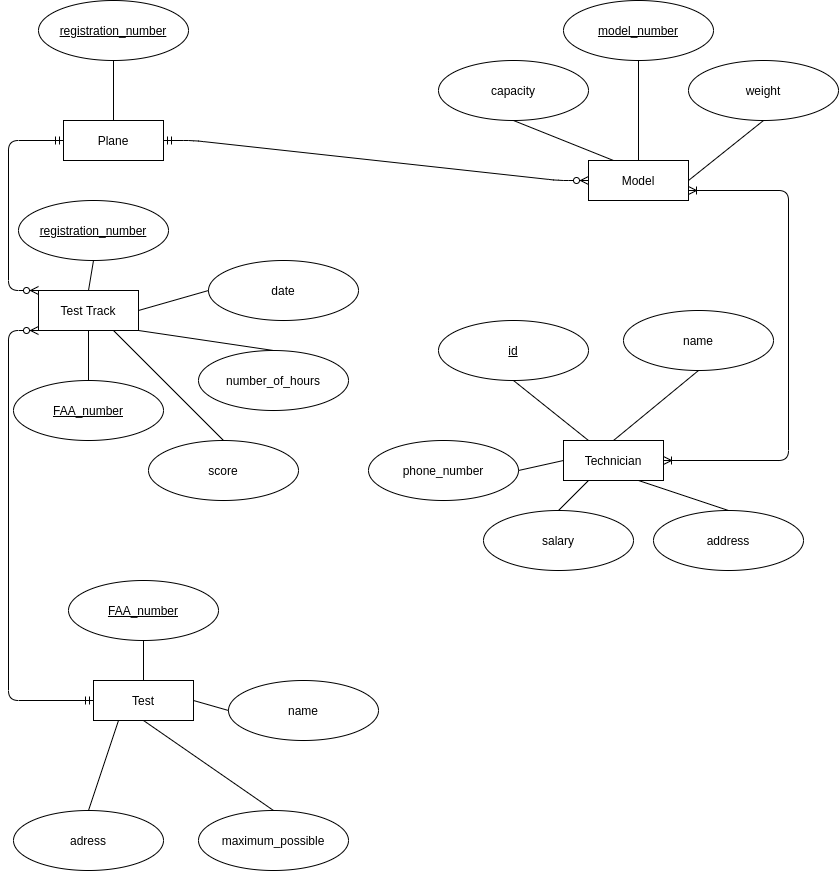

The diagram above was exported from draw.io. Its source (the exported page's mxGraphModel, read from the mxfile embedded in the PNG):
<mxGraphModel dx="1422" dy="747" grid="1" gridSize="10" guides="1" tooltips="1" connect="1" arrows="1" fold="1" page="1" pageScale="1" pageWidth="850" pageHeight="1100" math="0" shadow="0">
  <root>
    <mxCell id="pZIvXNAga6d0cFmzP8s5-0" />
    <mxCell id="pZIvXNAga6d0cFmzP8s5-1" parent="pZIvXNAga6d0cFmzP8s5-0" />
    <mxCell id="YCgWxwts719LmhDzdaxV-1" value="Plane" style="whiteSpace=wrap;html=1;align=center;" vertex="1" parent="pZIvXNAga6d0cFmzP8s5-1">
      <mxGeometry x="65" y="160" width="100" height="40" as="geometry" />
    </mxCell>
    <mxCell id="nMyEmjh8RxRfWdYn3ttq-0" value="&lt;u&gt;registration_number&lt;/u&gt;" style="ellipse;whiteSpace=wrap;html=1;align=center;" vertex="1" parent="pZIvXNAga6d0cFmzP8s5-1">
      <mxGeometry x="40" y="40" width="150" height="60" as="geometry" />
    </mxCell>
    <mxCell id="nMyEmjh8RxRfWdYn3ttq-1" value="capacity" style="ellipse;whiteSpace=wrap;html=1;align=center;" vertex="1" parent="pZIvXNAga6d0cFmzP8s5-1">
      <mxGeometry x="440" y="100" width="150" height="60" as="geometry" />
    </mxCell>
    <mxCell id="6ETYOvIm3ia4pCPkzlA6-0" value="Model" style="whiteSpace=wrap;html=1;align=center;" vertex="1" parent="pZIvXNAga6d0cFmzP8s5-1">
      <mxGeometry x="590" y="200" width="100" height="40" as="geometry" />
    </mxCell>
    <mxCell id="gG0Q7jvcIdyEpFFol9f2-0" value="&lt;u&gt;model_number&lt;/u&gt;" style="ellipse;whiteSpace=wrap;html=1;align=center;" vertex="1" parent="pZIvXNAga6d0cFmzP8s5-1">
      <mxGeometry x="565" y="40" width="150" height="60" as="geometry" />
    </mxCell>
    <mxCell id="lv4d0jzxeHEvE7QfS9Kr-0" value="name" style="ellipse;whiteSpace=wrap;html=1;align=center;" vertex="1" parent="pZIvXNAga6d0cFmzP8s5-1">
      <mxGeometry x="625" y="350" width="150" height="60" as="geometry" />
    </mxCell>
    <mxCell id="-iMs9iWKWuI8FuqtVmRZ-0" value="Technician" style="whiteSpace=wrap;html=1;align=center;" vertex="1" parent="pZIvXNAga6d0cFmzP8s5-1">
      <mxGeometry x="565" y="480" width="100" height="40" as="geometry" />
    </mxCell>
    <mxCell id="nG-rmZZnpCYlUFwVRTNG-0" value="&lt;u&gt;id&lt;/u&gt;" style="ellipse;whiteSpace=wrap;html=1;align=center;" vertex="1" parent="pZIvXNAga6d0cFmzP8s5-1">
      <mxGeometry x="440" y="360" width="150" height="60" as="geometry" />
    </mxCell>
    <mxCell id="nG-rmZZnpCYlUFwVRTNG-1" value="weight" style="ellipse;whiteSpace=wrap;html=1;align=center;" vertex="1" parent="pZIvXNAga6d0cFmzP8s5-1">
      <mxGeometry x="690" y="100" width="150" height="60" as="geometry" />
    </mxCell>
    <mxCell id="nG-rmZZnpCYlUFwVRTNG-2" value="phone_number" style="ellipse;whiteSpace=wrap;html=1;align=center;" vertex="1" parent="pZIvXNAga6d0cFmzP8s5-1">
      <mxGeometry x="370" y="480" width="150" height="60" as="geometry" />
    </mxCell>
    <mxCell id="WCI005kfuhSkmaLno_Om-0" value="address" style="ellipse;whiteSpace=wrap;html=1;align=center;" vertex="1" parent="pZIvXNAga6d0cFmzP8s5-1">
      <mxGeometry x="655" y="550" width="150" height="60" as="geometry" />
    </mxCell>
    <mxCell id="WCI005kfuhSkmaLno_Om-1" value="salary" style="ellipse;whiteSpace=wrap;html=1;align=center;" vertex="1" parent="pZIvXNAga6d0cFmzP8s5-1">
      <mxGeometry x="485" y="550" width="150" height="60" as="geometry" />
    </mxCell>
    <mxCell id="nUR-riuzX96LhAVah9fv-0" value="Test" style="whiteSpace=wrap;html=1;align=center;" vertex="1" parent="pZIvXNAga6d0cFmzP8s5-1">
      <mxGeometry x="95" y="720" width="100" height="40" as="geometry" />
    </mxCell>
    <mxCell id="nUR-riuzX96LhAVah9fv-2" value="&lt;u&gt;FAA_number&lt;/u&gt;" style="ellipse;whiteSpace=wrap;html=1;align=center;" vertex="1" parent="pZIvXNAga6d0cFmzP8s5-1">
      <mxGeometry x="70" y="620" width="150" height="60" as="geometry" />
    </mxCell>
    <mxCell id="r7SFHcX2plBgSBCT01L9-1" value="name" style="ellipse;whiteSpace=wrap;html=1;align=center;" vertex="1" parent="pZIvXNAga6d0cFmzP8s5-1">
      <mxGeometry x="230" y="720" width="150" height="60" as="geometry" />
    </mxCell>
    <mxCell id="r7SFHcX2plBgSBCT01L9-2" value="maximum_possible" style="ellipse;whiteSpace=wrap;html=1;align=center;" vertex="1" parent="pZIvXNAga6d0cFmzP8s5-1">
      <mxGeometry x="200" y="850" width="150" height="60" as="geometry" />
    </mxCell>
    <mxCell id="zzhCpKT2ymWiA63t_akm-0" value="adress" style="ellipse;whiteSpace=wrap;html=1;align=center;" vertex="1" parent="pZIvXNAga6d0cFmzP8s5-1">
      <mxGeometry x="15" y="850" width="150" height="60" as="geometry" />
    </mxCell>
    <mxCell id="9dLSBlIyxdfpUPxLz8oi-0" value="Test Track" style="whiteSpace=wrap;html=1;align=center;" vertex="1" parent="pZIvXNAga6d0cFmzP8s5-1">
      <mxGeometry x="40" y="330" width="100" height="40" as="geometry" />
    </mxCell>
    <mxCell id="nbEGtm4ANrbTNMsPvGIp-0" value="&lt;u&gt;FAA_number&lt;/u&gt;" style="ellipse;whiteSpace=wrap;html=1;align=center;" vertex="1" parent="pZIvXNAga6d0cFmzP8s5-1">
      <mxGeometry x="15" y="420" width="150" height="60" as="geometry" />
    </mxCell>
    <mxCell id="nbEGtm4ANrbTNMsPvGIp-1" value="&lt;u&gt;registration_number&lt;/u&gt;" style="ellipse;whiteSpace=wrap;html=1;align=center;" vertex="1" parent="pZIvXNAga6d0cFmzP8s5-1">
      <mxGeometry x="20" y="240" width="150" height="60" as="geometry" />
    </mxCell>
    <mxCell id="PI2a4OHYXq8UN7gnse2F-0" value="score" style="ellipse;whiteSpace=wrap;html=1;align=center;" vertex="1" parent="pZIvXNAga6d0cFmzP8s5-1">
      <mxGeometry x="150" y="480" width="150" height="60" as="geometry" />
    </mxCell>
    <mxCell id="PI2a4OHYXq8UN7gnse2F-1" value="number_of_hours" style="ellipse;whiteSpace=wrap;html=1;align=center;" vertex="1" parent="pZIvXNAga6d0cFmzP8s5-1">
      <mxGeometry x="200" y="390" width="150" height="60" as="geometry" />
    </mxCell>
    <mxCell id="PI2a4OHYXq8UN7gnse2F-2" value="date" style="ellipse;whiteSpace=wrap;html=1;align=center;" vertex="1" parent="pZIvXNAga6d0cFmzP8s5-1">
      <mxGeometry x="210" y="300" width="150" height="60" as="geometry" />
    </mxCell>
    <mxCell id="PI2a4OHYXq8UN7gnse2F-4" value="" style="endArrow=none;html=1;rounded=0;exitX=0.5;exitY=1;exitDx=0;exitDy=0;entryX=0.5;entryY=0;entryDx=0;entryDy=0;" edge="1" parent="pZIvXNAga6d0cFmzP8s5-1" source="nMyEmjh8RxRfWdYn3ttq-0" target="YCgWxwts719LmhDzdaxV-1">
      <mxGeometry relative="1" as="geometry">
        <mxPoint x="30" y="210" as="sourcePoint" />
        <mxPoint x="190" y="210" as="targetPoint" />
      </mxGeometry>
    </mxCell>
    <mxCell id="PI2a4OHYXq8UN7gnse2F-5" value="" style="endArrow=none;html=1;rounded=0;exitX=0.5;exitY=1;exitDx=0;exitDy=0;entryX=0.25;entryY=0;entryDx=0;entryDy=0;" edge="1" parent="pZIvXNAga6d0cFmzP8s5-1" source="nMyEmjh8RxRfWdYn3ttq-1" target="6ETYOvIm3ia4pCPkzlA6-0">
      <mxGeometry relative="1" as="geometry">
        <mxPoint x="350" y="90" as="sourcePoint" />
        <mxPoint x="350" y="150" as="targetPoint" />
      </mxGeometry>
    </mxCell>
    <mxCell id="PI2a4OHYXq8UN7gnse2F-6" value="" style="endArrow=none;html=1;rounded=0;exitX=0.5;exitY=1;exitDx=0;exitDy=0;entryX=0.5;entryY=0;entryDx=0;entryDy=0;" edge="1" parent="pZIvXNAga6d0cFmzP8s5-1" source="gG0Q7jvcIdyEpFFol9f2-0" target="6ETYOvIm3ia4pCPkzlA6-0">
      <mxGeometry relative="1" as="geometry">
        <mxPoint x="375" y="110" as="sourcePoint" />
        <mxPoint x="600" y="230" as="targetPoint" />
      </mxGeometry>
    </mxCell>
    <mxCell id="PI2a4OHYXq8UN7gnse2F-7" value="" style="endArrow=none;html=1;rounded=0;exitX=0.5;exitY=1;exitDx=0;exitDy=0;entryX=1;entryY=0.5;entryDx=0;entryDy=0;" edge="1" parent="pZIvXNAga6d0cFmzP8s5-1" source="nG-rmZZnpCYlUFwVRTNG-1" target="6ETYOvIm3ia4pCPkzlA6-0">
      <mxGeometry relative="1" as="geometry">
        <mxPoint x="615" y="120" as="sourcePoint" />
        <mxPoint x="650" y="210" as="targetPoint" />
      </mxGeometry>
    </mxCell>
    <mxCell id="PI2a4OHYXq8UN7gnse2F-8" value="" style="endArrow=none;html=1;rounded=0;exitX=0.5;exitY=1;exitDx=0;exitDy=0;entryX=0.25;entryY=0;entryDx=0;entryDy=0;" edge="1" parent="pZIvXNAga6d0cFmzP8s5-1" source="nG-rmZZnpCYlUFwVRTNG-0" target="-iMs9iWKWuI8FuqtVmRZ-0">
      <mxGeometry relative="1" as="geometry">
        <mxPoint x="445" y="230" as="sourcePoint" />
        <mxPoint x="445" y="290" as="targetPoint" />
      </mxGeometry>
    </mxCell>
    <mxCell id="PI2a4OHYXq8UN7gnse2F-9" value="" style="endArrow=none;html=1;rounded=0;exitX=0.5;exitY=1;exitDx=0;exitDy=0;entryX=0.5;entryY=0;entryDx=0;entryDy=0;" edge="1" parent="pZIvXNAga6d0cFmzP8s5-1" source="nbEGtm4ANrbTNMsPvGIp-1" target="9dLSBlIyxdfpUPxLz8oi-0">
      <mxGeometry relative="1" as="geometry">
        <mxPoint x="135" y="120" as="sourcePoint" />
        <mxPoint x="135" y="180" as="targetPoint" />
      </mxGeometry>
    </mxCell>
    <mxCell id="PI2a4OHYXq8UN7gnse2F-10" value="" style="endArrow=none;html=1;rounded=0;exitX=0.5;exitY=1;exitDx=0;exitDy=0;entryX=0.5;entryY=0;entryDx=0;entryDy=0;" edge="1" parent="pZIvXNAga6d0cFmzP8s5-1" source="9dLSBlIyxdfpUPxLz8oi-0" target="nbEGtm4ANrbTNMsPvGIp-0">
      <mxGeometry relative="1" as="geometry">
        <mxPoint x="145" y="130" as="sourcePoint" />
        <mxPoint x="145" y="190" as="targetPoint" />
      </mxGeometry>
    </mxCell>
    <mxCell id="PI2a4OHYXq8UN7gnse2F-11" value="" style="endArrow=none;html=1;rounded=0;exitX=1;exitY=0.5;exitDx=0;exitDy=0;entryX=0;entryY=0.5;entryDx=0;entryDy=0;" edge="1" parent="pZIvXNAga6d0cFmzP8s5-1" source="9dLSBlIyxdfpUPxLz8oi-0" target="PI2a4OHYXq8UN7gnse2F-2">
      <mxGeometry relative="1" as="geometry">
        <mxPoint x="155" y="140" as="sourcePoint" />
        <mxPoint x="155" y="200" as="targetPoint" />
      </mxGeometry>
    </mxCell>
    <mxCell id="PI2a4OHYXq8UN7gnse2F-16" value="" style="endArrow=none;html=1;rounded=0;exitX=0;exitY=0.5;exitDx=0;exitDy=0;entryX=1;entryY=0.5;entryDx=0;entryDy=0;" edge="1" parent="pZIvXNAga6d0cFmzP8s5-1" source="r7SFHcX2plBgSBCT01L9-1" target="nUR-riuzX96LhAVah9fv-0">
      <mxGeometry relative="1" as="geometry">
        <mxPoint x="349" y="590" as="sourcePoint" />
        <mxPoint x="349" y="650" as="targetPoint" />
      </mxGeometry>
    </mxCell>
    <mxCell id="PI2a4OHYXq8UN7gnse2F-17" value="" style="endArrow=none;html=1;rounded=0;exitX=0.75;exitY=1;exitDx=0;exitDy=0;entryX=0.5;entryY=0;entryDx=0;entryDy=0;" edge="1" parent="pZIvXNAga6d0cFmzP8s5-1" source="9dLSBlIyxdfpUPxLz8oi-0" target="PI2a4OHYXq8UN7gnse2F-0">
      <mxGeometry relative="1" as="geometry">
        <mxPoint x="215" y="200" as="sourcePoint" />
        <mxPoint x="215" y="260" as="targetPoint" />
      </mxGeometry>
    </mxCell>
    <mxCell id="PI2a4OHYXq8UN7gnse2F-18" value="" style="endArrow=none;html=1;rounded=0;exitX=1;exitY=1;exitDx=0;exitDy=0;entryX=0.5;entryY=0;entryDx=0;entryDy=0;" edge="1" parent="pZIvXNAga6d0cFmzP8s5-1" source="9dLSBlIyxdfpUPxLz8oi-0" target="PI2a4OHYXq8UN7gnse2F-1">
      <mxGeometry relative="1" as="geometry">
        <mxPoint x="225" y="210" as="sourcePoint" />
        <mxPoint x="225" y="270" as="targetPoint" />
      </mxGeometry>
    </mxCell>
    <mxCell id="PI2a4OHYXq8UN7gnse2F-19" value="" style="endArrow=none;html=1;rounded=0;exitX=0.75;exitY=1;exitDx=0;exitDy=0;entryX=0.5;entryY=0;entryDx=0;entryDy=0;" edge="1" parent="pZIvXNAga6d0cFmzP8s5-1" source="-iMs9iWKWuI8FuqtVmRZ-0" target="WCI005kfuhSkmaLno_Om-0">
      <mxGeometry relative="1" as="geometry">
        <mxPoint x="260" y="250" as="sourcePoint" />
        <mxPoint x="260" y="310" as="targetPoint" />
      </mxGeometry>
    </mxCell>
    <mxCell id="PI2a4OHYXq8UN7gnse2F-20" value="" style="endArrow=none;html=1;rounded=0;exitX=0.5;exitY=0;exitDx=0;exitDy=0;entryX=0.25;entryY=1;entryDx=0;entryDy=0;" edge="1" parent="pZIvXNAga6d0cFmzP8s5-1" source="WCI005kfuhSkmaLno_Om-1" target="-iMs9iWKWuI8FuqtVmRZ-0">
      <mxGeometry relative="1" as="geometry">
        <mxPoint x="270" y="260" as="sourcePoint" />
        <mxPoint x="270" y="320" as="targetPoint" />
      </mxGeometry>
    </mxCell>
    <mxCell id="PI2a4OHYXq8UN7gnse2F-21" value="" style="endArrow=none;html=1;rounded=0;exitX=1;exitY=0.5;exitDx=0;exitDy=0;entryX=0;entryY=0.5;entryDx=0;entryDy=0;" edge="1" parent="pZIvXNAga6d0cFmzP8s5-1" source="nG-rmZZnpCYlUFwVRTNG-2" target="-iMs9iWKWuI8FuqtVmRZ-0">
      <mxGeometry relative="1" as="geometry">
        <mxPoint x="535" y="510" as="sourcePoint" />
        <mxPoint x="280" y="330" as="targetPoint" />
      </mxGeometry>
    </mxCell>
    <mxCell id="PI2a4OHYXq8UN7gnse2F-22" value="" style="endArrow=none;html=1;rounded=0;exitX=0.5;exitY=1;exitDx=0;exitDy=0;entryX=0.5;entryY=0;entryDx=0;entryDy=0;" edge="1" parent="pZIvXNAga6d0cFmzP8s5-1" source="lv4d0jzxeHEvE7QfS9Kr-0" target="-iMs9iWKWuI8FuqtVmRZ-0">
      <mxGeometry relative="1" as="geometry">
        <mxPoint x="290" y="280" as="sourcePoint" />
        <mxPoint x="290" y="340" as="targetPoint" />
      </mxGeometry>
    </mxCell>
    <mxCell id="PI2a4OHYXq8UN7gnse2F-23" value="" style="endArrow=none;html=1;rounded=0;exitX=0.5;exitY=1;exitDx=0;exitDy=0;entryX=0.5;entryY=0;entryDx=0;entryDy=0;" edge="1" parent="pZIvXNAga6d0cFmzP8s5-1" source="nUR-riuzX96LhAVah9fv-2" target="nUR-riuzX96LhAVah9fv-0">
      <mxGeometry relative="1" as="geometry">
        <mxPoint x="319" y="560" as="sourcePoint" />
        <mxPoint x="319" y="620" as="targetPoint" />
      </mxGeometry>
    </mxCell>
    <mxCell id="PI2a4OHYXq8UN7gnse2F-24" value="" style="endArrow=none;html=1;rounded=0;exitX=0.25;exitY=1;exitDx=0;exitDy=0;entryX=0.5;entryY=0;entryDx=0;entryDy=0;" edge="1" parent="pZIvXNAga6d0cFmzP8s5-1" source="nUR-riuzX96LhAVah9fv-0" target="zzhCpKT2ymWiA63t_akm-0">
      <mxGeometry relative="1" as="geometry">
        <mxPoint x="329" y="570" as="sourcePoint" />
        <mxPoint x="329" y="630" as="targetPoint" />
      </mxGeometry>
    </mxCell>
    <mxCell id="PI2a4OHYXq8UN7gnse2F-25" value="" style="endArrow=none;html=1;rounded=0;exitX=0.5;exitY=1;exitDx=0;exitDy=0;entryX=0.5;entryY=0;entryDx=0;entryDy=0;" edge="1" parent="pZIvXNAga6d0cFmzP8s5-1" source="nUR-riuzX96LhAVah9fv-0" target="r7SFHcX2plBgSBCT01L9-2">
      <mxGeometry relative="1" as="geometry">
        <mxPoint x="339" y="580" as="sourcePoint" />
        <mxPoint x="339" y="640" as="targetPoint" />
      </mxGeometry>
    </mxCell>
    <mxCell id="AbX5TR_H1xID6X75xX91-0" value="" style="edgeStyle=entityRelationEdgeStyle;fontSize=12;html=1;endArrow=ERzeroToMany;startArrow=ERmandOne;entryX=0;entryY=0.5;entryDx=0;entryDy=0;exitX=1;exitY=0.5;exitDx=0;exitDy=0;" edge="1" parent="pZIvXNAga6d0cFmzP8s5-1" source="YCgWxwts719LmhDzdaxV-1" target="6ETYOvIm3ia4pCPkzlA6-0">
      <mxGeometry width="100" height="100" relative="1" as="geometry">
        <mxPoint x="240" y="250" as="sourcePoint" />
        <mxPoint x="340" y="150" as="targetPoint" />
      </mxGeometry>
    </mxCell>
    <mxCell id="AbX5TR_H1xID6X75xX91-2" value="" style="edgeStyle=elbowEdgeStyle;fontSize=12;html=1;endArrow=ERzeroToMany;startArrow=ERmandOne;entryX=0;entryY=0;entryDx=0;entryDy=0;exitX=0;exitY=0.5;exitDx=0;exitDy=0;" edge="1" parent="pZIvXNAga6d0cFmzP8s5-1" source="YCgWxwts719LmhDzdaxV-1" target="9dLSBlIyxdfpUPxLz8oi-0">
      <mxGeometry width="100" height="100" relative="1" as="geometry">
        <mxPoint x="115" y="200" as="sourcePoint" />
        <mxPoint x="80" y="390" as="targetPoint" />
        <Array as="points">
          <mxPoint x="10" y="230" />
          <mxPoint x="170" y="220" />
          <mxPoint x="190" y="230" />
          <mxPoint x="200" y="230" />
        </Array>
      </mxGeometry>
    </mxCell>
    <mxCell id="AbX5TR_H1xID6X75xX91-3" style="edgeStyle=elbowEdgeStyle;rounded=0;orthogonalLoop=1;jettySize=auto;html=1;exitX=0.5;exitY=1;exitDx=0;exitDy=0;" edge="1" parent="pZIvXNAga6d0cFmzP8s5-1" source="9dLSBlIyxdfpUPxLz8oi-0" target="9dLSBlIyxdfpUPxLz8oi-0">
      <mxGeometry relative="1" as="geometry" />
    </mxCell>
    <mxCell id="AbX5TR_H1xID6X75xX91-4" value="" style="edgeStyle=elbowEdgeStyle;fontSize=12;html=1;endArrow=ERzeroToMany;startArrow=ERmandOne;entryX=0;entryY=1;entryDx=0;entryDy=0;exitX=0;exitY=0.5;exitDx=0;exitDy=0;" edge="1" parent="pZIvXNAga6d0cFmzP8s5-1" source="nUR-riuzX96LhAVah9fv-0" target="9dLSBlIyxdfpUPxLz8oi-0">
      <mxGeometry width="100" height="100" relative="1" as="geometry">
        <mxPoint x="75" y="380" as="sourcePoint" />
        <mxPoint x="50" y="550" as="targetPoint" />
        <Array as="points">
          <mxPoint x="10" y="420" />
          <mxPoint x="20" y="430" />
          <mxPoint x="180" y="420" />
          <mxPoint x="200" y="430" />
          <mxPoint x="210" y="430" />
        </Array>
      </mxGeometry>
    </mxCell>
    <mxCell id="yA-NoBfh4kbgtfys1dlf-0" value="" style="edgeStyle=elbowEdgeStyle;fontSize=12;html=1;endArrow=ERoneToMany;startArrow=ERoneToMany;entryX=1;entryY=0.75;entryDx=0;entryDy=0;exitX=1;exitY=0.5;exitDx=0;exitDy=0;" edge="1" parent="pZIvXNAga6d0cFmzP8s5-1" source="-iMs9iWKWuI8FuqtVmRZ-0" target="6ETYOvIm3ia4pCPkzlA6-0">
      <mxGeometry width="100" height="100" relative="1" as="geometry">
        <mxPoint x="380" y="550" as="sourcePoint" />
        <mxPoint x="480" y="450" as="targetPoint" />
        <Array as="points">
          <mxPoint x="790" y="320" />
          <mxPoint x="580" y="280" />
        </Array>
      </mxGeometry>
    </mxCell>
  </root>
</mxGraphModel>